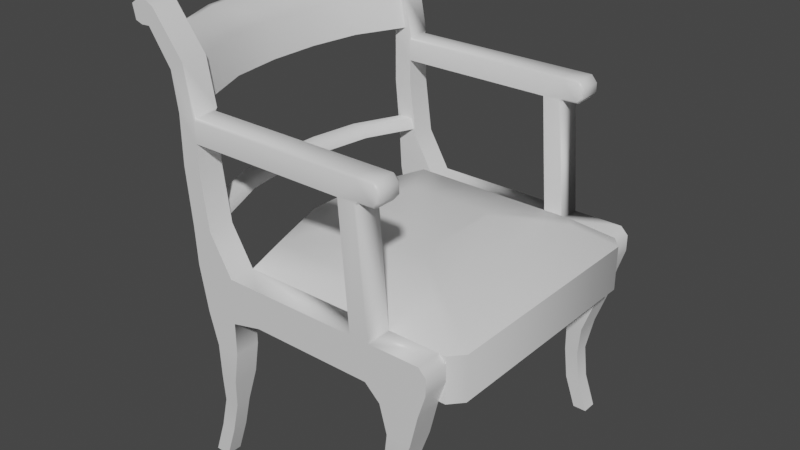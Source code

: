 # Source: Chair.blend  (saved by Blender 2.90.8; exported with 4.5.12 LTS)
import bpy
from mathutils import Matrix  # noqa: F401  (used for matrix-valued properties, if any)

bpy.ops.wm.read_factory_settings(use_empty=True)
scene = bpy.context.scene
scene.name = 'Scene'

# ---- collections
col_collection = bpy.data.collections.new('Collection'); scene.collection.children.link(col_collection)

# ---- materials (node trees are filled in below, after node groups)
mat_material = bpy.data.materials.new('Material')
mat_material.alpha_threshold = 0.0
mat_material.use_transparent_shadow = False
mat_material.line_color = (0.0, 0.0, 0.0, 1.0)

# ---- node groups
ng_auto_smooth = bpy.data.node_groups.new('Auto Smooth', 'GeometryNodeTree')
_s = ng_auto_smooth.interface.new_socket(name='Geometry', in_out='OUTPUT', socket_type='NodeSocketGeometry')
_s = ng_auto_smooth.interface.new_socket(name='Geometry', in_out='INPUT', socket_type='NodeSocketGeometry')
_s = ng_auto_smooth.interface.new_socket(name='Angle', in_out='INPUT', socket_type='NodeSocketFloat')
_s.subtype = 'ANGLE'
_s.min_value = 0.0
_s.max_value = 3.142
ng_auto_smooth.is_modifier = True
_N = ng_auto_smooth.nodes; _L = ng_auto_smooth.links
n0 = _N.new('NodeGroupOutput'); n0.name = 'Group Output'; n0.location = (480, -100)
n1 = _N.new('NodeGroupInput'); n1.name = 'Group Input'; n1.location = (-420, -300)
n2 = _N.new('NodeGroupInput'); n2.name = 'Group Input.001'; n2.location = (-60, -100)
n3 = _N.new('GeometryNodeSetShadeSmooth'); n3.name = 'Set Shade Smooth'; n3.location = (120, -100)
n3.domain = 'EDGE'
n4 = _N.new('GeometryNodeSetShadeSmooth'); n4.name = 'Set Shade Smooth.001'; n4.location = (300, -100)
n5 = _N.new('GeometryNodeInputMeshEdgeAngle'); n5.name = 'Edge Angle'; n5.location = (-420, -220)
n6 = _N.new('GeometryNodeInputEdgeSmooth'); n6.name = 'Is Edge Smooth'; n6.location = (-60, -160)
n7 = _N.new('GeometryNodeInputShadeSmooth'); n7.name = 'Is Face Smooth'; n7.location = (-240, -340)
n8 = _N.new('FunctionNodeBooleanMath'); n8.name = 'Boolean Math'; n8.location = (-60, -220)
n9 = _N.new('FunctionNodeCompare'); n9.name = 'Compare'; n9.location = (-240, -180)
n9.operation = 'LESS_EQUAL'
_L.new(n5.outputs[0], n9.inputs[0])
_L.new(n4.outputs[0], n0.inputs[0])
_L.new(n1.outputs[1], n9.inputs[1])
_L.new(n9.outputs[0], n8.inputs[0])
_L.new(n7.outputs[0], n8.inputs[1])
_L.new(n2.outputs[0], n3.inputs[0])
_L.new(n6.outputs[0], n3.inputs[1])
_L.new(n3.outputs[0], n4.inputs[0])
_L.new(n8.outputs[0], n3.inputs[2])
n0.is_active_output = True

# ---- material node trees
mat_material.use_nodes = True; mat_material.node_tree.nodes.clear()
_N = mat_material.node_tree.nodes; _L = mat_material.node_tree.links
n0 = _N.new('ShaderNodeOutputMaterial'); n0.name = 'Material Output'; n0.location = (300, 300)
n1 = _N.new('ShaderNodeBsdfPrincipled'); n1.name = 'Principled BSDF'; n1.location = (10, 300)
n1.distribution = 'GGX'
n1.subsurface_method = 'BURLEY'
n1.inputs[2].default_value = 0.4
n1.inputs[3].default_value = 1.45
n1.inputs[27].default_value = (0.0, 0.0, 0.0, 1.0)
n1.inputs[28].default_value = 1.0
_L.new(n1.outputs[0], n0.inputs[0])
n0.is_active_output = True

# ---- world
world_world = bpy.data.worlds.new('World'); scene.world = world_world
world_world.use_nodes = True; world_world.node_tree.nodes.clear()
_N = world_world.node_tree.nodes; _L = world_world.node_tree.links
n0 = _N.new('ShaderNodeOutputWorld'); n0.name = 'World Output'; n0.location = (300, 300)
n1 = _N.new('ShaderNodeBackground'); n1.name = 'Background'; n1.location = (10, 300)
n1.inputs[0].default_value = (0.05088, 0.05088, 0.05088, 1.0)
_L.new(n1.outputs[0], n0.inputs[0])
n0.is_active_output = True
world_world.color = (0.05088, 0.05088, 0.05088)
world_world.use_sun_shadow = False
world_world.sun_shadow_jitter_overblur = 0.0

# ---- meshes
me_cube_001 = bpy.data.meshes.new('Cube.001')
me_cube_001.from_pydata([(-1.01, -0.8438, 2.378), (-1.104, -0.8438, 2.378), (-1.245, -0.8438, 2.722), (-1.132, -0.8438, 2.56), (-1.056, -0.8438, 2.609), (-1.01, 0.8563, 2.378), (-1.104, 0.8563, 2.378), (-1.245, 0.8563, 2.722), (-1.132, 0.8563, 2.56), (-1.056, 0.8563, 2.609), (-1.18, -0.8438, 2.768), (-1.229, -0.8438, 2.761), (-1.229, 0.8563, 2.761), (-1.18, 0.8563, 2.768), (-1.395, -0.5037, 2.722), (-1.445, -0.1637, 2.722), (-1.445, 0.1763, 2.722), (-1.395, 0.5163, 2.722), (-1.282, 0.5163, 2.56), (-1.332, 0.1763, 2.56), (-1.332, -0.1637, 2.56), (-1.282, -0.5037, 2.56), (-1.254, 0.5163, 2.378), (-1.304, 0.1763, 2.378), (-1.304, -0.1637, 2.378), (-1.254, -0.5037, 2.378), (-1.16, 0.5163, 2.378), (-1.21, 0.1763, 2.378), (-1.21, -0.1637, 2.378), (-1.16, -0.5037, 2.378), (-1.206, 0.5163, 2.609), (-1.256, 0.1763, 2.609), (-1.256, -0.1637, 2.609), (-1.206, -0.5037, 2.609), (-1.379, 0.5163, 2.761), (-1.429, 0.1763, 2.761), (-1.429, -0.1637, 2.761), (-1.379, -0.5037, 2.761), (-1.33, -0.5037, 2.768), (-1.38, -0.1637, 2.768), (-1.38, 0.1763, 2.768), (-1.33, 0.5163, 2.768), (-0.9355, -0.8438, 1.678), (-1.029, -0.8438, 1.678), (-1.044, -0.8438, 1.753), (-0.9505, -0.8438, 1.753), (-0.9355, 0.8563, 1.678), (-1.029, 0.8563, 1.678), (-1.179, 0.5163, 1.678), (-1.229, 0.1763, 1.678), (-1.229, -0.1637, 1.678), (-1.179, -0.5037, 1.678), (-1.085, 0.5163, 1.678), (-1.135, 0.1763, 1.678), (-1.135, -0.1637, 1.678), (-1.085, -0.5037, 1.678), (-0.9505, 0.8563, 1.753), (-1.044, 0.8563, 1.753), (-1.194, -0.5037, 1.753), (-1.1, -0.5037, 1.753), (-1.194, 0.5163, 1.753), (-1.244, 0.1763, 1.753), (-1.244, -0.1637, 1.753), (-1.1, 0.5163, 1.753), (-1.15, 0.1763, 1.753), (-1.15, -0.1637, 1.753), (-0.7719, 1.012, 1.076), (-0.7719, 1.012, 1.375), (-0.7719, -1.012, 1.375), (-0.7719, -1.012, 1.076), (-0.7719, 0.8438, 1.375), (-0.7719, 0.8438, 1.076), (-0.7719, -0.8438, 1.375), (-0.7719, -0.8438, 1.076), (0.6531, 0.8438, 1.218), (0.6531, -0.8438, 1.218), (0.6531, 1.012, 1.218), (0.6531, -1.012, 1.218), (-0.9919, -0.8438, 1.076), (-1.047, -0.8438, 1.375), (-1.047, 0.8438, 1.375), (-0.9919, 0.8438, 1.076), (-1.047, 1.012, 1.375), (-0.9919, 1.012, 1.076), (-0.9919, -1.012, 1.076), (-1.047, -1.012, 1.375), (-0.9719, 1.012, 2.162), (-0.9719, 0.8438, 2.162), (-0.9719, -1.012, 2.162), (-0.9719, -0.8438, 2.162), (-1.097, 1.012, 2.162), (-1.097, 0.8438, 2.162), (-1.097, -1.012, 2.162), (-1.097, -0.8438, 2.162), (-1.097, 1.012, 2.312), (-1.097, 0.8438, 2.312), (-1.097, -1.012, 2.312), (-1.097, -0.8438, 2.312), (-1.239, 1.012, 2.885), (-1.239, 0.8438, 2.885), (-1.239, -1.012, 2.885), (-1.239, -0.8438, 2.885), (-1.284, 1.012, 2.771), (-1.284, 0.8438, 2.771), (-1.284, -1.012, 2.771), (-1.284, -0.8438, 2.771), (-1.062, 1.012, 1.629), (-1.097, 1.012, 1.996), (-0.9719, 1.012, 1.996), (-0.9219, 1.012, 1.629), (-0.9719, 0.8438, 1.996), (-0.9219, 0.8438, 1.629), (-1.062, 0.8438, 1.629), (-1.097, 0.8438, 1.996), (-0.9219, -1.012, 1.629), (-0.9719, -1.012, 1.996), (-1.097, -1.012, 1.996), (-1.062, -1.012, 1.629), (-0.9219, -0.8438, 1.629), (-0.9719, -0.8438, 1.996), (-1.097, -0.8438, 1.996), (-1.062, -0.8438, 1.629), (0.07812, 1.012, 2.162), (0.07812, 0.8438, 2.162), (0.07812, -1.012, 2.162), (0.07812, -0.8438, 2.162), (-1.032, -1.012, 2.62), (-1.133, -1.012, 2.555), (-1.133, -0.8438, 2.555), (-1.032, -0.8438, 2.62), (-1.032, 0.8438, 2.62), (-1.133, 0.8438, 2.555), (-1.133, 1.012, 2.555), (-1.032, 1.012, 2.62), (0.1406, -1.012, 1.375), (0.1406, -0.8438, 1.375), (0.1406, 1.012, 1.375), (0.1406, 0.8438, 1.375), (0.2687, -1.012, 1.375), (0.2687, -0.8438, 1.375), (0.2689, 1.012, 1.375), (0.2689, 0.8438, 1.375), (-1.328, 1.012, 2.93), (-1.328, 0.8438, 2.93), (-1.328, -1.012, 2.93), (-1.328, -0.8438, 2.93), (-1.41, 1.012, 2.875), (-1.41, 0.8438, 2.875), (-1.41, -1.012, 2.875), (-1.41, -0.8438, 2.875), (-1.39, 1.012, 2.784), (-1.39, 0.8438, 2.784), (-1.39, -1.012, 2.784), (-1.39, -0.8438, 2.784), (-1.343, 1.012, 2.768), (-1.343, 0.8438, 2.768), (-1.343, -0.8438, 2.768), (-1.343, -1.012, 2.768), (-0.5669, -1.012, 1.125), (-0.5669, -0.8438, 1.125), (-0.5656, -1.012, 1.375), (-0.5669, 1.012, 1.125), (-0.5669, 0.8438, 1.125), (-0.5656, 1.012, 1.375), (0.2431, -1.012, 1.124), (0.2431, -0.8438, 1.124), (0.2431, 1.012, 1.124), (0.2431, 0.8438, 1.124), (0.6037, 1.012, 1.062), (0.6037, 0.8438, 1.062), (0.6037, -0.8438, 1.062), (0.6037, -1.012, 1.062), (0.3431, -1.012, 1.03), (0.3431, -0.8438, 1.03), (0.3431, 1.012, 1.03), (0.3431, 0.8438, 1.03), (0.5446, 0.9787, -0.0007553), (0.5446, 0.8775, -0.0007553), (0.5446, -0.8775, -0.0007553), (0.5446, -0.9787, -0.0007553), (0.4516, -0.9787, -0.0007553), (0.4516, -0.8775, -0.0007553), (0.4516, 0.9787, -0.0007553), (0.4516, 0.8775, -0.0007553), (-0.9719, 0.8775, -0.001191), (-0.9719, 0.9787, -0.001191), (-0.9719, -0.9787, -0.001191), (-0.9719, -0.8775, -0.001191), (-1.072, 0.8775, -0.001191), (-1.072, 0.9787, -0.001191), (-1.072, -0.9787, -0.001191), (-1.072, -0.8775, -0.001191), (-0.7719, -1.012, 0.8638), (-0.8069, -1.012, 0.6513), (-0.8469, -0.9787, 0.4388), (-0.8969, -0.9787, 0.2263), (-0.8969, -0.8775, 0.2263), (-0.8469, -0.8775, 0.4388), (-0.8069, -0.8438, 0.6513), (-0.7719, -0.8438, 0.8638), (-0.9969, -0.8775, 0.2263), (-0.9469, -0.8775, 0.4388), (-0.9219, -0.8438, 0.6513), (-0.9319, -0.8438, 0.8638), (-0.9969, -0.9787, 0.2263), (-0.9469, -0.9787, 0.4388), (-0.9219, -1.012, 0.6513), (-0.9319, -1.012, 0.8638), (-0.7719, 1.012, 0.8638), (-0.8069, 1.012, 0.6513), (-0.8469, 0.9787, 0.4388), (-0.8969, 0.9787, 0.2263), (-0.9969, 0.9787, 0.2263), (-0.9469, 0.9787, 0.4388), (-0.9219, 1.012, 0.6513), (-0.9319, 1.012, 0.8638), (-0.9969, 0.8775, 0.2263), (-0.9469, 0.8775, 0.4388), (-0.9219, 0.8438, 0.6513), (-0.9319, 0.8438, 0.8638), (-0.8969, 0.8775, 0.2263), (-0.8469, 0.8775, 0.4388), (-0.8069, 0.8438, 0.6513), (-0.7719, 0.8438, 0.8638), (0.5531, 0.8438, 0.8492), (0.4781, 0.8438, 0.6367), (0.4446, 0.8775, 0.4242), (0.4696, 0.8775, 0.2117), (0.4696, 0.9787, 0.2117), (0.4446, 0.9787, 0.4242), (0.4781, 1.012, 0.6367), (0.5531, 1.012, 0.8492), (0.3931, 1.012, 0.8492), (0.3681, 1.012, 0.6367), (0.3516, 0.9787, 0.4242), (0.3766, 0.9787, 0.2117), (0.3766, 0.8775, 0.2117), (0.3516, 0.8775, 0.4242), (0.3681, 0.8438, 0.6367), (0.3931, 0.8438, 0.8492), (0.3931, -0.8438, 0.8492), (0.3681, -0.8438, 0.6367), (0.3516, -0.8775, 0.4242), (0.3766, -0.8775, 0.2117), (0.3766, -0.9787, 0.2117), (0.3516, -0.9787, 0.4242), (0.3681, -1.012, 0.6367), (0.3931, -1.012, 0.8492), (0.4696, -0.9787, 0.2117), (0.4446, -0.9787, 0.4242), (0.4781, -1.012, 0.6367), (0.5531, -1.012, 0.8492), (0.5531, -0.8438, 0.8492), (0.4781, -0.8438, 0.6367), (0.4446, -0.8775, 0.4242), (0.4696, -0.8775, 0.2117), (0.6531, 0.8438, 1.325), (0.6031, 0.8438, 1.375), (0.6031, -0.8438, 1.375), (0.6531, -0.8438, 1.325), (0.6031, 1.012, 1.375), (0.6531, 1.012, 1.325), (0.6531, -1.012, 1.325), (0.6031, -1.012, 1.375), (-0.9719, 0.9975, 2.312), (-0.9719, 1.012, 2.297), (-0.9869, 1.012, 2.312), (-0.9748, 1.012, 2.327), (-0.9719, 0.8438, 2.297), (-0.9719, 0.8587, 2.312), (-0.9748, 0.8438, 2.327), (-0.9869, 0.8438, 2.312), (-0.9719, -1.012, 2.297), (-0.9719, -0.9975, 2.312), (-0.9748, -1.012, 2.327), (-0.9869, -1.012, 2.312), (-0.9719, -0.8587, 2.312), (-0.9719, -0.8438, 2.297), (-0.9869, -0.8438, 2.312), (-0.9748, -0.8438, 2.327), (0.07812, 0.9975, 2.312), (0.07812, 1.012, 2.297), (0.07812, 0.8438, 2.297), (0.07812, 0.8587, 2.312), (0.07812, -1.012, 2.297), (0.07812, -0.9975, 2.312), (0.07812, -0.8587, 2.312), (0.07812, -0.8438, 2.297), (0.2031, 1.012, 2.18), (0.2031, 0.9975, 2.162), (0.2044, 1.012, 2.148), (0.1881, 1.012, 2.162), (0.2031, 0.8587, 2.162), (0.2031, 0.8438, 2.18), (0.1881, 0.8438, 2.162), (0.2044, 0.8438, 2.148), (0.2031, -0.9975, 2.162), (0.2031, -1.012, 2.18), (0.1881, -1.012, 2.162), (0.2044, -1.012, 2.148), (0.2031, -0.8438, 2.18), (0.2031, -0.8587, 2.162), (0.2044, -0.8438, 2.148), (0.1881, -0.8438, 2.162), (0.2031, 0.9975, 2.312), (0.2031, 1.012, 2.297), (0.2031, 0.8438, 2.297), (0.2031, 0.8587, 2.312), (0.2031, -1.012, 2.297), (0.2031, -0.9975, 2.312), (0.2031, -0.8587, 2.312), (0.2031, -0.8438, 2.297), (0.3381, 1.012, 2.207), (0.3531, 0.9975, 2.207), (0.3381, 0.8438, 2.207), (0.3531, 0.8587, 2.207), (0.3381, -1.012, 2.207), (0.3531, -0.9975, 2.207), (0.3381, -0.8438, 2.207), (0.3531, -0.8587, 2.207), (0.3381, 1.012, 2.269), (0.3531, 0.9975, 2.267), (0.3381, 0.8438, 2.269), (0.3531, 0.8587, 2.267), (0.3381, -1.012, 2.269), (0.3531, -0.9975, 2.267), (0.3381, -0.8438, 2.269), (0.3531, -0.8587, 2.267), (0.3156, -0.8438, 2.296), (0.3156, -0.8587, 2.312), (0.3156, -0.8438, 2.18), (0.3156, -0.8587, 2.162), (0.3156, -1.012, 2.18), (0.3156, -0.9975, 2.162), (0.3156, -1.012, 2.296), (0.3156, -0.9975, 2.312), (0.3156, 1.012, 2.296), (0.3156, 0.9975, 2.312), (0.3156, 1.012, 2.18), (0.3156, 0.9975, 2.162), (0.3156, 0.8587, 2.312), (0.3156, 0.8438, 2.296), (0.3156, 0.8587, 2.162), (0.3156, 0.8438, 2.18)], [], [(41, 30, 9, 13), (0, 4, 3, 1), (18, 17, 7, 8), (22, 18, 8, 6), (26, 22, 6, 5), (30, 26, 5, 9), (4, 10, 11, 2, 3), (37, 11, 10, 38), (17, 34, 12, 7), (2, 11, 37, 14), (14, 37, 36, 15), (15, 36, 35, 16), (16, 35, 34, 17), (12, 34, 41, 13), (34, 35, 40, 41), (35, 36, 39, 40), (36, 37, 38, 39), (4, 0, 29, 33), (33, 29, 28, 32), (32, 28, 27, 31), (31, 27, 26, 30), (0, 1, 25, 29), (29, 25, 24, 28), (28, 24, 23, 27), (27, 23, 22, 26), (1, 3, 21, 25), (25, 21, 20, 24), (24, 20, 19, 23), (23, 19, 18, 22), (3, 2, 14, 21), (21, 14, 15, 20), (20, 15, 16, 19), (19, 16, 17, 18), (10, 4, 33, 38), (38, 33, 32, 39), (39, 32, 31, 40), (40, 31, 30, 41), (63, 60, 57, 56), (52, 46, 47, 48), (42, 55, 51, 43), (55, 54, 50, 51), (54, 53, 49, 50), (53, 52, 48, 49), (45, 44, 58, 59), (59, 58, 62, 65), (65, 62, 61, 64), (64, 61, 60, 63), (55, 42, 45, 59), (53, 54, 65, 64), (51, 50, 62, 58), (42, 43, 44, 45), (48, 47, 57, 60), (54, 55, 59, 65), (47, 46, 56, 57), (46, 52, 63, 56), (49, 48, 60, 61), (43, 51, 58, 44), (52, 53, 64, 63), (50, 49, 61, 62), (158, 160, 68, 69), (74, 167, 175, 169), (162, 71, 66, 161), (77, 262, 263, 138, 134, 160, 158, 164), (75, 259, 262, 77), (212, 211, 185, 189), (110, 108, 86, 87), (258, 139, 138, 263), (141, 257, 260, 140), (135, 72, 68, 160, 134), (81, 80, 82, 83), (79, 78, 84, 85), (108, 107, 90, 86), (71, 70, 80, 81), (72, 73, 78, 79), (196, 195, 186, 187), (69, 68, 85, 84), (67, 66, 83, 82), (96, 275, 274, 126, 127), (93, 92, 96, 97), (107, 113, 91, 90), (116, 115, 88, 92), (113, 110, 87, 91), (115, 119, 89, 88), (120, 116, 92, 93), (119, 120, 93, 89), (131, 130, 99, 103), (127, 126, 100, 104), (89, 277, 287, 125), (95, 271, 270, 130, 131), (90, 91, 95, 94), (88, 89, 125, 124), (272, 88, 124, 284), (268, 87, 123, 282), (147, 151, 155, 103, 99, 143), (102, 154, 150, 146, 142, 98), (128, 127, 104, 105), (126, 129, 101, 100), (129, 128, 105, 101), (133, 132, 102, 98), (132, 131, 103, 102), (130, 133, 98, 99), (80, 70, 111, 112), (112, 111, 110, 113), (82, 80, 112, 106), (106, 112, 113, 107), (67, 82, 106, 109), (109, 106, 107, 108), (70, 67, 109, 111), (111, 109, 108, 110), (72, 79, 121, 118), (118, 121, 120, 119), (79, 85, 117, 121), (121, 117, 116, 120), (68, 72, 118, 114), (114, 118, 119, 115), (85, 68, 114, 117), (117, 114, 115, 116), (284, 124, 298, 297, 308), (125, 287, 311, 300, 303), (280, 283, 307, 304), (87, 86, 122, 123), (274, 273, 276, 279, 129, 126), (264, 269, 283, 280), (276, 273, 285, 286), (267, 266, 94, 132, 133), (89, 93, 97, 278, 277), (92, 88, 272, 275, 96), (97, 96, 127, 128), (279, 278, 97, 128, 129), (86, 265, 281, 122), (94, 95, 131, 132), (86, 90, 94, 266, 265), (91, 87, 268, 271, 95), (337, 340, 323, 321), (341, 343, 314, 322), (290, 289, 292, 295, 141, 140), (282, 123, 294, 293, 306), (292, 289, 339, 342), (122, 281, 305, 288, 291), (296, 301, 331, 333), (286, 285, 309, 310), (334, 332, 316, 324), (338, 336, 320, 312), (329, 335, 325, 327), (315, 313, 321, 323), (333, 331, 319, 317), (330, 328, 326, 318), (317, 319, 327, 325), (139, 135, 134, 138), (70, 137, 136, 163, 67), (161, 163, 136, 140, 260, 261, 76, 166), (137, 141, 140, 136), (124, 125, 135, 134), (304, 307, 340, 337), (288, 305, 336, 338), (123, 122, 136, 137), (308, 297, 332, 334), (302, 301, 296, 299, 138, 139), (143, 142, 146, 147), (144, 145, 149, 148), (99, 98, 142, 143), (148, 152, 157, 104, 100, 144), (147, 146, 150, 151), (100, 101, 145, 144), (154, 155, 151, 150), (156, 157, 152, 153), (148, 149, 153, 152), (102, 103, 155, 154), (105, 104, 157, 156), (105, 156, 153, 149, 145, 101), (73, 159, 158, 69), (66, 67, 163, 161), (167, 162, 161, 166), (159, 165, 164, 158), (76, 74, 169, 168), (248, 244, 180, 179), (244, 243, 181, 180), (164, 165, 173, 172), (77, 164, 172, 171), (75, 77, 171, 170), (167, 166, 174, 175), (166, 76, 168, 174), (165, 75, 170, 173), (181, 178, 179, 180), (177, 183, 182, 176), (228, 227, 177, 176), (236, 235, 182, 183), (235, 228, 176, 182), (243, 255, 178, 181), (255, 248, 179, 178), (227, 236, 183, 177), (187, 186, 190, 191), (185, 184, 188, 189), (216, 212, 189, 188), (200, 196, 187, 191), (204, 200, 191, 190), (220, 216, 188, 184), (211, 220, 184, 185), (195, 204, 190, 186), (69, 84, 207, 192), (192, 207, 206, 193), (193, 206, 205, 194), (194, 205, 204, 195), (84, 78, 203, 207), (207, 203, 202, 206), (206, 202, 201, 205), (205, 201, 200, 204), (78, 73, 199, 203), (203, 199, 198, 202), (202, 198, 197, 201), (201, 197, 196, 200), (73, 69, 192, 199), (199, 192, 193, 198), (198, 193, 194, 197), (197, 194, 195, 196), (66, 71, 223, 208), (208, 223, 222, 209), (209, 222, 221, 210), (210, 221, 220, 211), (71, 81, 219, 223), (223, 219, 218, 222), (222, 218, 217, 221), (221, 217, 216, 220), (81, 83, 215, 219), (219, 215, 214, 218), (218, 214, 213, 217), (217, 213, 212, 216), (83, 66, 208, 215), (215, 208, 209, 214), (214, 209, 210, 213), (213, 210, 211, 212), (169, 175, 239, 224), (224, 239, 238, 225), (225, 238, 237, 226), (226, 237, 236, 227), (174, 168, 231, 232), (232, 231, 230, 233), (233, 230, 229, 234), (234, 229, 228, 235), (175, 174, 232, 239), (239, 232, 233, 238), (238, 233, 234, 237), (237, 234, 235, 236), (168, 169, 224, 231), (231, 224, 225, 230), (230, 225, 226, 229), (229, 226, 227, 228), (170, 171, 251, 252), (252, 251, 250, 253), (253, 250, 249, 254), (254, 249, 248, 255), (173, 170, 252, 240), (240, 252, 253, 241), (241, 253, 254, 242), (242, 254, 255, 243), (172, 173, 240, 247), (247, 240, 241, 246), (246, 241, 242, 245), (245, 242, 243, 244), (171, 172, 247, 251), (251, 247, 246, 250), (250, 246, 245, 249), (249, 245, 244, 248), (256, 261, 260, 257), (258, 263, 262, 259), (256, 74, 76, 261), (299, 298, 124, 134, 138), (342, 339, 313, 315), (300, 311, 328, 330), (125, 303, 302, 139, 135), (295, 294, 123, 137, 141), (122, 291, 290, 140, 136), (310, 309, 335, 329), (306, 293, 343, 341), (264, 265, 266, 267), (268, 269, 270, 271), (272, 273, 274, 275), (276, 277, 278, 279), (288, 289, 290, 291), (292, 293, 294, 295), (296, 297, 298, 299), (300, 301, 302, 303), (272, 284, 285, 273), (287, 277, 276, 286), (283, 269, 268, 282), (264, 280, 281, 265), (309, 285, 284, 308), (311, 287, 286, 310), (280, 304, 305, 281), (282, 306, 307, 283), (318, 326, 327, 319), (324, 316, 317, 325), (321, 313, 312, 320), (322, 314, 315, 323), (337, 321, 320, 336), (339, 289, 288, 338), (329, 327, 326, 328), (331, 301, 300, 330), (341, 322, 323, 340), (343, 293, 292, 342), (333, 317, 316, 332), (335, 309, 308, 334), (310, 329, 328, 311), (319, 331, 330, 318), (296, 333, 332, 297), (325, 335, 334, 324), (304, 337, 336, 305), (313, 339, 338, 312), (306, 341, 340, 307), (314, 343, 342, 315), (270, 269, 264, 267, 133, 130)])
me_cube_001.polygons.foreach_set('use_smooth', [True] * 311)
_k = set([(66, 161), (66, 208), (67, 109), (67, 163), (68, 114), (68, 160), (69, 158), (69, 192), (70, 71), (70, 111), (70, 137), (71, 162), (71, 223), (72, 73), (72, 118), (72, 135), (73, 159), (73, 199), (74, 167), (74, 169), (74, 256), (75, 165), (75, 170), (75, 259), (76, 168), (76, 261), (77, 171), (77, 262), (78, 79), (78, 203), (79, 121), (80, 81), (80, 112), (81, 219), (82, 83), (82, 106), (83, 215), (84, 85), (84, 207), (85, 117), (86, 108), (87, 110), (88, 115), (89, 119), (90, 94), (90, 107), (91, 95), (91, 113), (92, 96), (92, 116), (93, 97), (93, 120), (94, 132), (95, 131), (96, 127), (97, 128), (98, 133), (98, 142), (99, 130), (99, 143), (100, 126), (100, 144), (101, 129), (101, 145), (102, 132), (102, 154), (103, 131), (103, 155), (104, 127), (104, 157), (105, 128), (105, 156), (106, 107), (108, 109), (110, 111), (112, 113), (114, 115), (116, 117), (118, 119), (120, 121), (126, 274), (129, 279), (130, 270), (133, 267), (134, 160), (136, 163), (138, 263), (139, 258), (140, 260), (141, 257), (142, 146), (143, 147), (144, 148), (145, 149), (146, 150), (147, 151), (148, 152), (149, 153), (150, 154), (151, 155), (152, 157), (153, 156), (158, 164), (159, 165), (161, 166), (162, 167), (164, 172), (166, 174), (168, 231), (169, 224), (170, 252), (171, 251), (172, 247), (174, 232), (176, 177), (176, 182), (176, 228), (177, 183), (177, 227), (178, 179), (178, 181), (178, 255), (179, 180), (179, 248), (180, 181), (180, 244), (182, 183), (182, 235), (184, 185), (184, 188), (184, 220), (185, 189), (185, 211), (186, 187), (186, 190), (186, 195), (187, 191), (187, 196), (188, 189), (188, 216), (189, 212), (190, 191), (190, 204), (191, 200), (192, 193), (193, 194), (194, 195), (196, 197), (197, 198), (198, 199), (200, 201), (201, 202), (202, 203), (204, 205), (205, 206), (206, 207), (208, 209), (209, 210), (210, 211), (212, 213), (213, 214), (214, 215), (216, 217), (217, 218), (218, 219), (220, 221), (221, 222), (222, 223), (224, 225), (225, 226), (226, 227), (228, 229), (229, 230), (230, 231), (232, 233), (233, 234), (234, 235), (244, 245), (245, 246), (246, 247), (248, 249), (249, 250), (250, 251), (252, 253), (253, 254), (254, 255), (256, 257), (258, 259), (260, 261), (262, 263), (269, 270), (276, 279)])
me_cube_001.attributes.new('sharp_edge', 'BOOLEAN', 'EDGE').data.foreach_set('value', [ (min(e.vertices), max(e.vertices)) in _k for e in me_cube_001.edges])
_uv = me_cube_001.uv_layers.new(name='UVMap')
_uv.uv.foreach_set('vector', [0.9232, 2.061, 0.9232, 1.953, 1.155, 1.953, 1.155, 2.061, -0.1183, 1.796, -0.1493, 1.953, -0.201, 1.92, -0.1823, 1.796, 0.9232, 1.92, 0.9232, 2.03, 1.155, 2.03, 1.155, 1.92, 0.9232, 1.796, 0.9232, 1.92, 1.155, 1.92, 1.155, 1.796, -0.2207, 0.5251, -0.2846, 0.5251, -0.1823, 0.7571, -0.1183, 0.7571, 0.9232, 1.953, 0.9232, 1.796, 1.155, 1.796, 1.155, 1.953, -0.1493, 1.953, -0.2339, 2.061, -0.2674, 2.057, -0.278, 2.03, -0.201, 1.92, -0.3697, -0.1708, -0.2674, -0.4027, -0.2339, -0.4027, -0.3362, -0.1708, 0.9232, 2.03, 0.9232, 2.057, 1.155, 2.057, 1.155, 2.03, -0.004608, 2.03, -0.004608, 2.057, 0.2274, 2.057, 0.2274, 2.03, 0.2274, 2.03, 0.2274, 2.057, 0.4593, 2.057, 0.4593, 2.03, 0.4593, 2.03, 0.4593, 2.057, 0.6913, 2.057, 0.6913, 2.03, 0.6913, 2.03, 0.6913, 2.057, 0.9232, 2.057, 0.9232, 2.03, -0.2674, 0.7571, -0.3697, 0.5251, -0.3362, 0.5251, -0.2339, 0.7571, -0.3697, 0.5251, -0.4039, 0.2931, -0.3703, 0.2931, -0.3362, 0.5251, -0.4039, 0.2931, -0.4039, 0.06118, -0.3703, 0.06118, -0.3703, 0.2931, -0.4039, 0.06118, -0.3697, -0.1708, -0.3362, -0.1708, -0.3703, 0.06118, -0.004608, 1.953, -0.004608, 1.796, 0.2274, 1.796, 0.2274, 1.953, 0.2274, 1.953, 0.2274, 1.796, 0.4593, 1.796, 0.4593, 1.953, 0.4593, 1.953, 0.4593, 1.796, 0.6913, 1.796, 0.6913, 1.953, 0.6913, 1.953, 0.6913, 1.796, 0.9232, 1.796, 0.9232, 1.953, -0.1183, -0.4027, -0.1823, -0.4027, -0.2846, -0.1708, -0.2207, -0.1708, -0.2207, -0.1708, -0.2846, -0.1708, -0.3187, 0.06118, -0.2548, 0.06118, -0.2548, 0.06118, -0.3187, 0.06118, -0.3187, 0.2931, -0.2548, 0.2931, -0.2548, 0.2931, -0.3187, 0.2931, -0.2846, 0.5251, -0.2207, 0.5251, -0.004608, 1.796, -0.004608, 1.92, 0.2274, 1.92, 0.2274, 1.796, 0.2274, 1.796, 0.2274, 1.92, 0.4593, 1.92, 0.4593, 1.796, 0.4593, 1.796, 0.4593, 1.92, 0.6913, 1.92, 0.6913, 1.796, 0.6913, 1.796, 0.6913, 1.92, 0.9232, 1.92, 0.9232, 1.796, -0.004608, 1.92, -0.004608, 2.03, 0.2274, 2.03, 0.2274, 1.92, 0.2274, 1.92, 0.2274, 2.03, 0.4593, 2.03, 0.4593, 1.92, 0.4593, 1.92, 0.4593, 2.03, 0.6913, 2.03, 0.6913, 1.92, 0.6913, 1.92, 0.6913, 2.03, 0.9232, 2.03, 0.9232, 1.92, -0.004608, 2.061, -0.004608, 1.953, 0.2274, 1.953, 0.2274, 2.061, 0.2274, 2.061, 0.2274, 1.953, 0.4593, 1.953, 0.4593, 2.061, 0.4593, 2.061, 0.4593, 1.953, 0.6913, 1.953, 0.6913, 2.061, 0.6913, 2.061, 0.6913, 1.953, 0.9232, 1.953, 0.9232, 2.061, -0.1797, 0.5251, -0.2437, 0.5251, -0.1414, 0.7571, -0.0774, 0.7571, -0.1695, 0.5251, -0.06717, 0.7571, -0.1311, 0.7571, -0.2335, 0.5251, -0.06717, -0.4027, -0.1695, -0.1708, -0.2335, -0.1708, -0.1311, -0.4027, -0.1695, -0.1708, -0.2036, 0.06118, -0.2676, 0.06118, -0.2335, -0.1708, -0.2036, 0.06118, -0.2036, 0.2931, -0.2676, 0.2931, -0.2676, 0.06118, -0.2036, 0.2931, -0.1695, 0.5251, -0.2335, 0.5251, -0.2676, 0.2931, -0.0774, -0.4027, -0.1414, -0.4027, -0.2437, -0.1708, -0.1797, -0.1708, -0.1797, -0.1708, -0.2437, -0.1708, -0.2778, 0.06118, -0.2139, 0.06118, -0.2139, 0.06118, -0.2778, 0.06118, -0.2778, 0.2931, -0.2139, 0.2931, -0.2139, 0.2931, -0.2778, 0.2931, -0.2437, 0.5251, -0.1797, 0.5251, 0.2274, 1.318, -0.004608, 1.318, -0.004608, 1.369, 0.2274, 1.369, 0.6913, 1.318, 0.4593, 1.318, 0.4593, 1.369, 0.6913, 1.369, 0.2274, 1.318, 0.4593, 1.318, 0.4593, 1.369, 0.2274, 1.369, -0.06717, 1.318, -0.1311, 1.318, -0.1414, 1.369, -0.0774, 1.369, 0.9232, 1.318, 1.155, 1.318, 1.155, 1.369, 0.9232, 1.369, 0.4593, 1.318, 0.2274, 1.318, 0.2274, 1.369, 0.4593, 1.369, -0.1311, 1.318, -0.06717, 1.318, -0.0774, 1.369, -0.1414, 1.369, 1.155, 1.318, 0.9232, 1.318, 0.9232, 1.369, 1.155, 1.369, 0.6913, 1.318, 0.9232, 1.318, 0.9232, 1.369, 0.6913, 1.369, -0.004608, 1.318, 0.2274, 1.318, 0.2274, 1.369, -0.004608, 1.369, 0.9232, 1.318, 0.6913, 1.318, 0.6913, 1.369, 0.9232, 1.369, 0.4593, 1.318, 0.6913, 1.318, 0.6913, 1.369, 0.4593, 1.369, 0.1843, 0.9404, 0.1851, 1.111, 0.04443, 1.111, 0.04443, 0.9072, 1.017, 1.004, 0.7369, 0.9399, 0.8051, 0.8759, 0.9829, 0.8973, 0.1843, 0.7485, 0.04443, 0.7485, 0.04443, 0.8637, 0.1843, 0.8637, 1.017, 1.004, 1.017, 1.077, 0.9825, 1.111, 0.7544, 1.111, 0.667, 1.111, 0.1851, 1.111, 0.1843, 0.9404, 0.7369, 0.9399, -0.004608, 1.004, -0.004608, 1.077, -0.1197, 1.077, -0.1197, 1.004, -0.1091, 0.3273, -0.04085, 0.3273, -0.09202, 0.1721, -0.1602, 0.1721, 1.147, 1.535, 1.262, 1.535, 1.262, 1.648, 1.147, 1.648, 0.9825, -0.4027, 0.7544, -0.4027, 0.7544, -0.5179, 0.9825, -0.5179, 0.7545, 0.7485, 0.9825, 0.7485, 0.9825, 0.8637, 0.7545, 0.8637, 0.667, -0.4027, 0.04443, -0.4027, 0.04443, -0.5179, 0.1851, -0.5179, 0.667, -0.5179, 1.147, 0.9072, 1.147, 1.111, 1.262, 1.111, 1.262, 0.9072, -0.004608, 1.111, -0.004608, 0.9072, -0.1197, 0.9072, -0.1197, 1.111, -0.09202, 1.535, -0.1773, 1.535, -0.1773, 1.648, -0.09202, 1.648, 0.04443, 0.9072, 0.04443, 1.111, -0.1432, 1.111, -0.1057, 0.9072, 0.04443, 1.111, 0.04443, 0.9072, -0.1057, 0.9072, -0.1432, 1.111, -0.02763, 0.3273, -0.09671, 0.3273, -0.09671, 0.1721, -0.02763, 0.1721, 0.04443, 0.9072, 0.04443, 1.111, -0.1432, 1.111, -0.1057, 0.9072, 0.04443, 1.111, 0.04443, 0.9072, -0.1057, 0.9072, -0.1432, 1.111, -0.1773, 1.751, -0.1023, 1.751, -0.094, 1.761, -0.1333, 1.96, -0.2022, 1.916, -0.004608, 1.648, -0.1197, 1.648, -0.1197, 1.751, -0.004608, 1.751, 1.262, 1.535, 1.147, 1.535, 1.147, 1.648, 1.262, 1.648, -0.1773, 1.535, -0.09202, 1.535, -0.09202, 1.648, -0.1773, 1.648, -0.1773, 1.535, -0.09202, 1.535, -0.09202, 1.648, -0.1773, 1.648, -0.1197, 1.535, -0.004608, 1.535, -0.004608, 1.648, -0.1197, 1.648, -0.004608, 1.535, -0.1197, 1.535, -0.1197, 1.648, -0.004608, 1.648, -0.09202, 1.535, -0.1773, 1.535, -0.1773, 1.648, -0.09202, 1.648, -0.2022, 1.916, -0.1333, 1.96, -0.274, 2.141, -0.3049, 2.063, -0.2022, 1.916, -0.1333, 1.96, -0.274, 2.141, -0.3049, 2.063, -0.09202, 1.648, -0.09202, 1.74, 0.6243, 1.74, 0.6243, 1.648, -0.1773, 1.751, -0.1023, 1.751, -0.094, 1.761, -0.1333, 1.96, -0.2022, 1.916, 1.262, 1.648, 1.147, 1.648, 1.147, 1.751, 1.262, 1.751, -0.09202, -0.5179, -0.09202, -0.4027, 0.6243, -0.4027, 0.6243, -0.5179, -0.09202, 1.74, -0.09202, 1.648, 0.6243, 1.648, 0.6243, 1.74, -0.09202, 1.74, -0.09202, 1.648, 0.6243, 1.648, 0.6243, 1.74, -0.3911, 2.135, -0.3772, 2.072, -0.345, 2.061, -0.3049, 2.063, -0.274, 2.141, -0.3348, 2.172, -0.3049, 2.063, -0.345, 2.061, -0.3772, 2.072, -0.3911, 2.135, -0.3348, 2.172, -0.274, 2.141, -0.004608, 1.916, -0.1197, 1.916, -0.1197, 2.063, -0.004608, 2.063, -0.1197, 1.96, -0.004608, 1.96, -0.004608, 2.141, -0.1197, 2.141, -0.1333, 1.96, -0.2022, 1.916, -0.3049, 2.063, -0.274, 2.141, -0.1333, 1.96, -0.2022, 1.916, -0.3049, 2.063, -0.274, 2.141, 1.262, 1.916, 1.147, 1.916, 1.147, 2.063, 1.262, 2.063, 1.147, 1.96, 1.262, 1.96, 1.262, 2.141, 1.147, 2.141, -0.1432, 1.111, 0.04443, 1.111, -0.05791, 1.284, -0.1534, 1.284, -0.1534, 1.284, -0.05791, 1.284, -0.09202, 1.535, -0.1773, 1.535, 1.262, 1.111, 1.147, 1.111, 1.147, 1.284, 1.262, 1.284, 1.262, 1.284, 1.147, 1.284, 1.147, 1.535, 1.262, 1.535, 0.04443, 1.111, -0.1432, 1.111, -0.1534, 1.284, -0.05791, 1.284, -0.05791, 1.284, -0.1534, 1.284, -0.1773, 1.535, -0.09202, 1.535, 1.147, 1.111, 1.262, 1.111, 1.262, 1.284, 1.147, 1.284, 1.147, 1.284, 1.262, 1.284, 1.262, 1.535, 1.147, 1.535, 0.04443, 1.111, -0.1432, 1.111, -0.1534, 1.284, -0.05791, 1.284, -0.05791, 1.284, -0.1534, 1.284, -0.1773, 1.535, -0.09202, 1.535, -0.004608, 1.111, -0.1197, 1.111, -0.1197, 1.284, -0.004608, 1.284, -0.004608, 1.284, -0.1197, 1.284, -0.1197, 1.535, -0.004608, 1.535, -0.1197, 1.111, -0.004608, 1.111, -0.004608, 1.284, -0.1197, 1.284, -0.1197, 1.284, -0.004608, 1.284, -0.004608, 1.535, -0.1197, 1.535, -0.1432, 1.111, 0.04443, 1.111, -0.05791, 1.284, -0.1534, 1.284, -0.1534, 1.284, -0.05791, 1.284, -0.09202, 1.535, -0.1773, 1.535, 0.6243, 1.74, 0.6243, 1.648, 0.6994, 1.648, 0.7096, 1.66, 0.7096, 1.74, 0.6243, 1.648, 0.6243, 1.74, 0.7096, 1.74, 0.7096, 1.66, 0.6994, 1.648, 0.6243, 0.8534, 0.6243, 0.7588, 0.7096, 0.7588, 0.7096, 0.8534, -0.09202, 0.7485, -0.09202, 0.8637, 0.6243, 0.8637, 0.6243, 0.7485, -0.1197, 1.761, -0.1095, 1.751, -0.01484, 1.751, -0.004608, 1.761, -0.004608, 1.96, -0.1197, 1.96, -0.09202, 0.8534, -0.09202, 0.7588, 0.6243, 0.7588, 0.6243, 0.8534, -0.09202, -0.413, -0.09202, -0.5076, 0.6243, -0.5076, 0.6243, -0.413, -0.094, 1.761, -0.1023, 1.751, -0.1773, 1.751, -0.2022, 1.916, -0.1333, 1.96, -0.09202, 1.648, -0.1773, 1.648, -0.1773, 1.751, -0.1023, 1.751, -0.09202, 1.74, -0.1773, 1.648, -0.09202, 1.648, -0.09202, 1.74, -0.1023, 1.751, -0.1773, 1.751, -0.004608, 1.751, -0.1197, 1.751, -0.1197, 1.916, -0.004608, 1.916, -0.094, 1.761, -0.1023, 1.751, -0.1773, 1.751, -0.2022, 1.916, -0.1333, 1.96, -0.09202, 1.648, -0.09202, 1.74, 0.6243, 1.74, 0.6243, 1.648, 1.262, 1.751, 1.147, 1.751, 1.147, 1.916, 1.262, 1.916, -0.09202, 1.648, -0.1773, 1.648, -0.1773, 1.751, -0.1023, 1.751, -0.09202, 1.74, -0.1773, 1.648, -0.09202, 1.648, -0.09202, 1.74, -0.1023, 1.751, -0.1773, 1.751, 1.252, 1.751, 1.157, 1.751, 1.157, 1.72, 1.252, 1.72, 0.7864, 1.74, 0.7864, 1.66, 0.8017, 1.679, 0.8017, 1.721, 1.262, 1.638, 1.252, 1.648, 1.157, 1.648, 1.147, 1.638, 1.147, 1.111, 1.262, 1.111, 0.6243, 1.74, 0.6243, 1.648, 0.6994, 1.648, 0.7096, 1.66, 0.7096, 1.74, 0.7096, 0.7588, 0.7096, 0.8534, 0.7864, 0.8534, 0.7864, 0.7588, 0.6243, 1.648, 0.6243, 1.74, 0.7096, 1.74, 0.7096, 1.66, 0.6994, 1.648, 0.7096, -0.5076, 0.7096, -0.413, 0.7864, -0.413, 0.7864, -0.5076, 0.6243, -0.413, 0.6243, -0.5076, 0.7096, -0.5076, 0.7096, -0.413, 0.7864, 1.74, 0.7864, 1.66, 0.8017, 1.679, 0.8017, 1.721, 0.7864, 1.66, 0.7864, 1.74, 0.8017, 1.721, 0.8017, 1.679, -0.01484, 1.751, -0.1095, 1.751, -0.1095, 1.72, -0.01484, 1.72, 1.157, 1.679, 1.252, 1.679, 1.252, 1.72, 1.157, 1.72, -0.1095, 1.648, -0.01484, 1.648, -0.01484, 1.679, -0.1095, 1.679, 0.7864, 1.66, 0.7864, 1.74, 0.8017, 1.721, 0.8017, 1.679, -0.1095, 1.679, -0.01484, 1.679, -0.01484, 1.72, -0.1095, 1.72, 0.7544, -0.4027, 0.667, -0.4027, 0.667, -0.5179, 0.7544, -0.5179, 0.04443, 0.7485, 0.667, 0.7485, 0.667, 0.8637, 0.1851, 0.8637, 0.04443, 0.8637, 0.1843, 0.9404, 0.1851, 1.111, 0.667, 1.111, 0.7545, 1.111, 0.9825, 1.111, 1.017, 1.077, 1.017, 1.004, 0.7369, 0.9399, 0.667, 0.7485, 0.7545, 0.7485, 0.7545, 0.8637, 0.667, 0.8637, -0.1197, 1.648, -0.004608, 1.648, -0.004608, 1.111, -0.1197, 1.111, 0.7096, 0.8534, 0.7096, 0.7588, 0.7864, 0.7588, 0.7864, 0.8534, 0.7096, 1.66, 0.7096, 1.74, 0.7864, 1.74, 0.7864, 1.66, 1.147, 1.648, 1.262, 1.648, 1.262, 1.111, 1.147, 1.111, 0.7096, 1.74, 0.7096, 1.66, 0.7864, 1.66, 0.7864, 1.74, -0.004608, 1.638, -0.01484, 1.648, -0.1095, 1.648, -0.1197, 1.638, -0.1197, 1.111, -0.004608, 1.111, -0.3348, 0.7485, -0.3348, 0.8637, -0.3911, 0.8637, -0.3911, 0.7485, -0.3348, -0.5179, -0.3348, -0.4027, -0.3911, -0.4027, -0.3911, -0.5179, -0.274, 0.7485, -0.274, 0.8637, -0.3348, 0.8637, -0.3348, 0.7485, -0.3911, 2.135, -0.3772, 2.072, -0.345, 2.061, -0.3049, 2.063, -0.274, 2.141, -0.3348, 2.172, 1.147, 2.135, 1.262, 2.135, 1.262, 2.072, 1.147, 2.072, -0.274, -0.5179, -0.274, -0.4027, -0.3348, -0.4027, -0.3348, -0.5179, -0.345, 0.8637, -0.345, 0.7485, -0.3772, 0.7485, -0.3772, 0.8637, -0.345, -0.4027, -0.345, -0.5179, -0.3772, -0.5179, -0.3772, -0.4027, -0.1197, 2.135, -0.004608, 2.135, -0.004608, 2.072, -0.1197, 2.072, -0.3049, 0.8637, -0.3049, 0.7485, -0.345, 0.7485, -0.345, 0.8637, -0.3049, -0.4027, -0.3049, -0.5179, -0.345, -0.5179, -0.345, -0.4027, -0.3049, 2.063, -0.345, 2.061, -0.3772, 2.072, -0.3911, 2.135, -0.3348, 2.172, -0.274, 2.141, 0.04443, -0.4027, 0.1843, -0.4027, 0.1843, -0.5179, 0.04443, -0.5179, 0.04443, 0.9072, 0.04443, 1.111, 0.1851, 1.111, 0.1843, 0.9404, 0.7369, 0.7485, 0.1843, 0.7485, 0.1843, 0.8637, 0.7369, 0.8637, 0.1843, -0.4027, 0.7369, -0.4027, 0.7369, -0.5179, 0.1843, -0.5179, 1.262, 1.004, 1.147, 1.004, 1.147, 0.8973, 1.262, 0.8973, 0.8914, 0.3174, 0.828, 0.3174, 0.8791, 0.1724, 0.9426, 0.1724, -0.09671, 0.3174, -0.02763, 0.3174, -0.02763, 0.1724, -0.09671, 0.1724, 0.7369, -0.5179, 0.7369, -0.4027, 0.8051, -0.4027, 0.8051, -0.5179, 1.017, 1.004, 0.7369, 0.9399, 0.8051, 0.8759, 0.9829, 0.8973, -0.004608, 1.004, -0.1197, 1.004, -0.1197, 0.8973, -0.004608, 0.8973, 0.7369, 0.7485, 0.7369, 0.8637, 0.8051, 0.8637, 0.8051, 0.7485, 0.7369, 0.9399, 1.017, 1.004, 0.9829, 0.8973, 0.8051, 0.8759, 0.7369, 0.9399, 1.017, 1.004, 0.9829, 0.8973, 0.8051, 0.8759, 0.8791, -0.4258, 0.9426, -0.4258, 0.9426, -0.4948, 0.8791, -0.4948, 0.9426, 0.7716, 0.8791, 0.7716, 0.8791, 0.8406, 0.9426, 0.8406, 1.239, 0.3174, 1.17, 0.3174, 1.17, 0.1724, 1.239, 0.1724, 1.17, 0.3174, 1.239, 0.3174, 1.239, 0.1724, 1.17, 0.1724, 0.828, 0.3174, 0.8914, 0.3174, 0.9426, 0.1724, 0.8791, 0.1724, 0.828, 0.3174, 0.8914, 0.3174, 0.9426, 0.1724, 0.8791, 0.1724, -0.02763, 0.3174, -0.09671, 0.3174, -0.09671, 0.1724, -0.02763, 0.1724, 0.8914, 0.3174, 0.828, 0.3174, 0.8791, 0.1724, 0.9426, 0.1724, -0.09202, -0.4258, -0.09202, -0.4948, -0.1602, -0.4948, -0.1602, -0.4258, -0.09202, 0.8406, -0.09202, 0.7716, -0.1602, 0.7716, -0.1602, 0.8406, 1.17, 0.3273, 1.239, 0.3273, 1.239, 0.1721, 1.17, 0.1721, -0.1091, 0.3273, -0.04085, 0.3273, -0.09202, 0.1721, -0.1602, 0.1721, -0.09671, 0.3273, -0.02763, 0.3273, -0.02763, 0.1721, -0.09671, 0.1721, -0.04085, 0.3273, -0.1091, 0.3273, -0.1602, 0.1721, -0.09202, 0.1721, 1.239, 0.3273, 1.17, 0.3273, 1.17, 0.1721, 1.239, 0.1721, -0.04085, 0.3273, -0.1091, 0.3273, -0.1602, 0.1721, -0.09202, 0.1721, 0.04443, 0.9072, -0.1057, 0.9072, -0.06473, 0.7622, 0.04443, 0.7622, 0.04443, 0.7622, -0.06473, 0.7622, -0.05791, 0.6172, 0.02055, 0.6172, 0.02055, 0.6172, -0.05791, 0.6172, -0.07496, 0.4723, -0.00674, 0.4723, -0.00674, 0.4723, -0.07496, 0.4723, -0.1091, 0.3273, -0.04085, 0.3273, -0.1197, 0.9072, -0.004608, 0.9072, -0.004608, 0.7622, -0.1197, 0.7622, -0.1197, 0.7622, -0.004608, 0.7622, -0.004608, 0.6172, -0.1197, 0.6172, -0.1197, 0.6172, -0.004608, 0.6172, -0.02763, 0.4723, -0.09671, 0.4723, -0.09671, 0.4723, -0.02763, 0.4723, -0.02763, 0.3273, -0.09671, 0.3273, -0.1057, 0.9072, 0.04443, 0.9072, 0.04443, 0.7622, -0.06473, 0.7622, -0.06473, 0.7622, 0.04443, 0.7622, 0.02055, 0.6172, -0.05791, 0.6172, -0.05791, 0.6172, 0.02055, 0.6172, -0.00674, 0.4723, -0.07496, 0.4723, -0.07496, 0.4723, -0.00674, 0.4723, -0.04085, 0.3273, -0.1091, 0.3273, -0.004608, 0.9072, -0.1197, 0.9072, -0.1197, 0.7622, -0.004608, 0.7622, -0.004608, 0.7622, -0.1197, 0.7622, -0.1197, 0.6172, -0.004608, 0.6172, -0.004608, 0.6172, -0.1197, 0.6172, -0.09671, 0.4723, -0.02763, 0.4723, -0.02763, 0.4723, -0.09671, 0.4723, -0.09671, 0.3273, -0.02763, 0.3273, 1.262, 0.9072, 1.147, 0.9072, 1.147, 0.7622, 1.262, 0.7622, 1.262, 0.7622, 1.147, 0.7622, 1.147, 0.6172, 1.262, 0.6172, 1.262, 0.6172, 1.147, 0.6172, 1.17, 0.4723, 1.239, 0.4723, 1.239, 0.4723, 1.17, 0.4723, 1.17, 0.3273, 1.239, 0.3273, 0.04443, 0.9072, -0.1057, 0.9072, -0.06473, 0.7622, 0.04443, 0.7622, 0.04443, 0.7622, -0.06473, 0.7622, -0.05791, 0.6172, 0.02055, 0.6172, 0.02055, 0.6172, -0.05791, 0.6172, -0.07496, 0.4723, -0.00674, 0.4723, -0.00674, 0.4723, -0.07496, 0.4723, -0.1091, 0.3273, -0.04085, 0.3273, 1.147, 0.9072, 1.262, 0.9072, 1.262, 0.7622, 1.147, 0.7622, 1.147, 0.7622, 1.262, 0.7622, 1.262, 0.6172, 1.147, 0.6172, 1.147, 0.6172, 1.262, 0.6172, 1.239, 0.4723, 1.17, 0.4723, 1.17, 0.4723, 1.239, 0.4723, 1.239, 0.3273, 1.17, 0.3273, -0.1057, 0.9072, 0.04443, 0.9072, 0.04443, 0.7622, -0.06473, 0.7622, -0.06473, 0.7622, 0.04443, 0.7622, 0.02055, 0.6172, -0.05791, 0.6172, -0.05791, 0.6172, 0.02055, 0.6172, -0.00674, 0.4723, -0.07496, 0.4723, -0.07496, 0.4723, -0.00674, 0.4723, -0.04085, 0.3273, -0.1091, 0.3273, 0.9829, 0.8973, 0.8051, 0.8759, 0.8392, 0.7523, 0.9484, 0.7523, 0.9484, 0.7523, 0.8392, 0.7523, 0.8222, 0.6073, 0.8972, 0.6073, 0.8972, 0.6073, 0.8222, 0.6073, 0.8109, 0.4623, 0.8744, 0.4623, 0.8744, 0.4623, 0.8109, 0.4623, 0.828, 0.3174, 0.8914, 0.3174, 0.8051, 0.8759, 0.9829, 0.8973, 0.9484, 0.7523, 0.8392, 0.7523, 0.8392, 0.7523, 0.9484, 0.7523, 0.8972, 0.6073, 0.8222, 0.6073, 0.8222, 0.6073, 0.8972, 0.6073, 0.8744, 0.4623, 0.8109, 0.4623, 0.8109, 0.4623, 0.8744, 0.4623, 0.8914, 0.3174, 0.828, 0.3174, 1.147, 0.8759, 1.262, 0.8759, 1.262, 0.7523, 1.147, 0.7523, 1.147, 0.7523, 1.262, 0.7523, 1.262, 0.6073, 1.147, 0.6073, 1.147, 0.6073, 1.262, 0.6073, 1.239, 0.4623, 1.17, 0.4623, 1.17, 0.4623, 1.239, 0.4623, 1.239, 0.3174, 1.17, 0.3174, 1.262, 0.8973, 1.147, 0.8973, 1.147, 0.7523, 1.262, 0.7523, 1.262, 0.7523, 1.147, 0.7523, 1.147, 0.6073, 1.262, 0.6073, 1.262, 0.6073, 1.147, 0.6073, 1.17, 0.4623, 1.239, 0.4623, 1.239, 0.4623, 1.17, 0.4623, 1.17, 0.3174, 1.239, 0.3174, -0.004608, 0.8973, -0.1197, 0.8973, -0.1197, 0.7523, -0.004608, 0.7523, -0.004608, 0.7523, -0.1197, 0.7523, -0.1197, 0.6073, -0.004608, 0.6073, -0.004608, 0.6073, -0.1197, 0.6073, -0.09671, 0.4623, -0.02763, 0.4623, -0.02763, 0.4623, -0.09671, 0.4623, -0.09671, 0.3174, -0.02763, 0.3174, 0.8051, 0.8759, 0.9829, 0.8973, 0.9484, 0.7523, 0.8392, 0.7523, 0.8392, 0.7523, 0.9484, 0.7523, 0.8972, 0.6073, 0.8222, 0.6073, 0.8222, 0.6073, 0.8972, 0.6073, 0.8744, 0.4623, 0.8109, 0.4623, 0.8109, 0.4623, 0.8744, 0.4623, 0.8914, 0.3174, 0.828, 0.3174, -0.1197, 0.8759, -0.004608, 0.8759, -0.004608, 0.7523, -0.1197, 0.7523, -0.1197, 0.7523, -0.004608, 0.7523, -0.004608, 0.6073, -0.1197, 0.6073, -0.1197, 0.6073, -0.004608, 0.6073, -0.02763, 0.4623, -0.09671, 0.4623, -0.09671, 0.4623, -0.02763, 0.4623, -0.02763, 0.3174, -0.09671, 0.3174, 0.9829, 0.8973, 0.8051, 0.8759, 0.8392, 0.7523, 0.9484, 0.7523, 0.9484, 0.7523, 0.8392, 0.7523, 0.8222, 0.6073, 0.8972, 0.6073, 0.8972, 0.6073, 0.8222, 0.6073, 0.8109, 0.4623, 0.8744, 0.4623, 0.8744, 0.4623, 0.8109, 0.4623, 0.828, 0.3174, 0.8914, 0.3174, 1.017, 0.7485, 1.017, 0.8637, 0.9825, 0.8637, 0.9825, 0.7485, 0.9825, -0.4027, 0.9825, -0.5179, 1.017, -0.5179, 1.017, -0.4027, 1.147, 1.077, 1.147, 1.004, 1.262, 1.004, 1.262, 1.077, 0.7105, 1.638, 0.6994, 1.648, 0.6243, 1.648, 0.667, 1.111, 0.7544, 1.111, 1.157, 1.648, 1.252, 1.648, 1.252, 1.679, 1.157, 1.679, 0.7096, 1.66, 0.7096, 1.74, 0.7864, 1.74, 0.7864, 1.66, 0.6243, 1.648, 0.6994, 1.648, 0.7105, 1.638, 0.7544, 1.111, 0.667, 1.111, 0.7105, 1.638, 0.6994, 1.648, 0.6243, 1.648, 0.667, 1.111, 0.7545, 1.111, 0.6243, 1.648, 0.6994, 1.648, 0.7105, 1.638, 0.7545, 1.111, 0.667, 1.111, 0.7096, -0.413, 0.7096, -0.5076, 0.7864, -0.5076, 0.7864, -0.413, 0.7096, 1.74, 0.7096, 1.66, 0.7864, 1.66, 0.7864, 1.74, -0.09202, 1.751, -0.09202, 1.74, -0.1023, 1.751, -0.094, 1.761, -0.09202, 1.74, -0.09202, 1.751, -0.094, 1.761, -0.1023, 1.751, -0.09202, 1.74, -0.09202, 1.751, -0.094, 1.761, -0.1023, 1.751, -0.09202, 1.751, -0.09202, 1.74, -0.1023, 1.751, -0.094, 1.761, 0.7096, 1.66, 0.7096, 1.648, 0.7105, 1.638, 0.6994, 1.648, 0.7096, 1.648, 0.7096, 1.66, 0.6994, 1.648, 0.7105, 1.638, 0.7096, 1.648, 0.7096, 1.66, 0.6994, 1.648, 0.7105, 1.638, 0.7096, 1.66, 0.7096, 1.648, 0.7105, 1.638, 0.6994, 1.648, -0.09202, 1.74, 0.6243, 1.74, 0.6243, 1.751, -0.09202, 1.751, 0.6243, 1.74, -0.09202, 1.74, -0.09202, 1.751, 0.6243, 1.751, 0.6243, 1.751, -0.09202, 1.751, -0.09202, 1.74, 0.6243, 1.74, -0.09202, 1.751, 0.6243, 1.751, 0.6243, 1.74, -0.09202, 1.74, 0.7096, 1.751, 0.6243, 1.751, 0.6243, 1.74, 0.7096, 1.74, 0.7096, 1.74, 0.6243, 1.74, 0.6243, 1.751, 0.7096, 1.751, 0.6243, 1.751, 0.7096, 1.751, 0.7096, 1.74, 0.6243, 1.74, 0.6243, 1.74, 0.7096, 1.74, 0.7096, 1.751, 0.6243, 1.751, 0.8017, 1.679, 0.8017, 1.721, 0.8119, 1.72, 0.8119, 1.679, 0.8017, 1.721, 0.8017, 1.679, 0.8119, 1.679, 0.8119, 1.72, 0.8119, 1.72, 0.8119, 1.679, 0.8017, 1.679, 0.8017, 1.721, 0.8017, 1.721, 0.8017, 1.679, 0.8119, 1.679, 0.8119, 1.72, 1.252, 1.751, 1.252, 1.72, 1.262, 1.721, 1.262, 1.74, 0.7864, 1.648, 0.7096, 1.648, 0.7096, 1.66, 0.7864, 1.66, -0.01484, 1.751, -0.01484, 1.72, -0.004608, 1.721, -0.004608, 1.74, 0.7864, 1.648, 0.7096, 1.648, 0.7096, 1.66, 0.7864, 1.66, 1.147, 1.74, 1.147, 1.721, 1.157, 1.72, 1.157, 1.751, 0.7864, 1.66, 0.7096, 1.66, 0.7096, 1.648, 0.7864, 1.648, -0.1095, 1.648, -0.1095, 1.679, -0.1197, 1.679, -0.1197, 1.66, 0.7864, 1.751, 0.7096, 1.751, 0.7096, 1.74, 0.7864, 1.74, 0.7096, 1.751, 0.7864, 1.751, 0.7864, 1.74, 0.7096, 1.74, -0.01484, 1.679, -0.01484, 1.648, -0.004608, 1.66, -0.004608, 1.679, 0.7096, 1.648, 0.7864, 1.648, 0.7864, 1.66, 0.7096, 1.66, -0.1095, 1.72, -0.1095, 1.751, -0.1197, 1.74, -0.1197, 1.721, 0.7096, 1.751, 0.7864, 1.751, 0.7864, 1.74, 0.7096, 1.74, 1.252, 1.679, 1.252, 1.648, 1.262, 1.66, 1.262, 1.679, 0.7096, 1.74, 0.7864, 1.74, 0.7864, 1.751, 0.7096, 1.751, 1.147, 1.679, 1.147, 1.66, 1.157, 1.648, 1.157, 1.679, 1.147, 1.761, 1.157, 1.751, 1.252, 1.751, 1.262, 1.761, 1.262, 1.96, 1.147, 1.96])
me_cube_001.materials.append(mat_material)
me_cube_001.use_remesh_preserve_volume = False
me_cube_001.use_remesh_preserve_attributes = False
me_cube_001.use_mirror_vertex_groups = False
me_cube_001.update()
me_cube_002 = bpy.data.meshes.new('Cube.002')
me_cube_002.from_pydata([(-0.7719, 0.8438, 1.375), (-0.7719, 0.8438, 1.075), (-0.7719, -0.8438, 1.375), (-0.7719, -0.8438, 1.075), (-0.9594, 0.2812, 1.075), (-0.9594, -0.2812, 1.075), (-0.9594, -0.2812, 1.375), (-0.9594, 0.2812, 1.375), (0.7281, 0.7594, 1.375), (0.6531, 0.8438, 1.375), (0.6531, 0.8438, 1.075), (0.7281, 0.7594, 1.075), (0.6531, -0.8438, 1.375), (0.7281, -0.7594, 1.375), (0.7281, -0.7594, 1.075), (0.6531, -0.8438, 1.075), (0.1406, -0.8438, 1.375), (0.1406, 0.8438, 1.375), (0.2687, -0.8438, 1.375), (0.2689, 0.8438, 1.375), (-0.8655, 0.225, 1.5), (-0.7155, 0.675, 1.5), (-0.7155, -0.675, 1.5), (-0.8655, -0.225, 1.5), (0.4245, 0.675, 1.5), (0.4845, 0.6075, 1.5), (0.4845, -0.6075, 1.5), (0.4245, -0.675, 1.5), (0.1171, 0.675, 1.5), (0.117, -0.675, 1.5), (0.01448, -0.675, 1.5), (0.01448, 0.675, 1.5), (-0.6028, 0.1125, 1.55), (-0.5278, 0.3375, 1.55), (-0.5278, -0.3375, 1.55), (-0.6028, -0.1125, 1.55), (0.04219, 0.3375, 1.55), (0.07219, 0.3038, 1.55), (0.07219, -0.3038, 1.55), (0.04219, -0.3375, 1.55), (-0.1115, 0.3375, 1.55), (-0.1116, -0.3375, 1.55), (-0.1628, -0.3375, 1.55), (-0.1628, 0.3375, 1.55)], [], [(1, 10, 11, 14, 15, 3, 5, 4), (4, 7, 0, 1), (17, 0, 21, 31), (11, 8, 13, 14), (3, 2, 6, 5), (5, 6, 7, 4), (8, 11, 10, 9), (12, 15, 14, 13), (23, 22, 34, 35), (6, 2, 22, 23), (2, 16, 30, 22), (8, 9, 24, 25), (7, 6, 23, 20), (12, 13, 26, 27), (13, 8, 25, 26), (0, 7, 20, 21), (19, 17, 31, 28), (18, 12, 27, 29), (16, 18, 29, 30), (9, 19, 28, 24), (37, 36, 40, 43, 33, 32, 35, 34, 42, 41, 39, 38), (22, 30, 42, 34), (24, 28, 40, 36), (20, 23, 35, 32), (31, 21, 33, 43), (26, 25, 37, 38), (25, 24, 36, 37), (30, 29, 41, 42), (21, 20, 32, 33), (29, 27, 39, 41), (27, 26, 38, 39), (28, 31, 43, 40), (3, 15, 12, 18, 16, 2), (1, 0, 17, 19, 9, 10)])
me_cube_002.polygons.foreach_set('use_smooth', [True] * 34)
_k = set([(0, 7), (0, 17), (1, 4), (1, 10), (2, 6), (2, 16), (3, 5), (3, 15), (4, 5), (6, 7), (8, 9), (8, 13), (9, 19), (10, 11), (11, 14), (12, 13), (12, 18), (14, 15), (16, 18), (17, 19)])
me_cube_002.attributes.new('sharp_edge', 'BOOLEAN', 'EDGE').data.foreach_set('value', [ (min(e.vertices), max(e.vertices)) in _k for e in me_cube_002.edges])
_uv = me_cube_002.uv_layers.new(name='UVMap')
_uv.uv.foreach_set('vector', [1.002, 0.891, 1.002, 0.04659, 0.9518, 0.002141, 0.05177, 0.002141, 0.001765, 0.04659, 0.001765, 0.891, 0.3351, 1.002, 0.6684, 1.002, 0.6658, -0.1728, 0.6658, 0.005006, 0.9991, 0.005006, 0.9991, -0.1728, 1.002, 0.3503, 1.002, 0.891, 0.9018, 0.8576, 0.9018, 0.425, 0.9491, -0.1728, 0.9491, 0.005006, 0.0491, 0.005006, 0.0491, -0.1728, -0.0008969, -0.1728, -0.0008969, 0.005006, 0.3324, 0.005006, 0.3324, -0.1728, 0.3324, -0.1728, 0.3324, 0.005006, 0.6658, 0.005006, 0.6658, -0.1728, 0.9491, 0.005006, 0.9491, -0.1728, 0.9991, -0.1728, 0.9991, 0.005006, -0.0008969, 0.005006, -0.0008969, -0.1728, 0.0491, -0.1728, 0.0491, 0.005006, 0.3684, 0.9465, 0.1018, 0.8576, 0.3018, 0.7464, 0.4351, 0.7908, 0.3324, 0.005006, -0.0008969, 0.005006, 0.0991, 0.07908, 0.3658, 0.07908, 0.001765, 0.891, 0.001765, 0.3503, 0.1018, 0.425, 0.1018, 0.8576, 0.9518, 0.002141, 1.002, 0.04659, 0.9018, 0.1821, 0.8618, 0.1465, 0.6658, 0.005006, 0.3324, 0.005006, 0.3658, 0.07908, 0.6324, 0.07908, 0.001765, 0.04659, 0.05177, 0.002141, 0.1418, 0.1465, 0.1018, 0.1821, 0.05177, 0.002141, 0.9518, 0.002141, 0.8618, 0.1465, 0.1418, 0.1465, 0.9991, 0.005006, 0.6658, 0.005006, 0.6324, 0.07908, 0.8991, 0.07908, 1.002, 0.2743, 1.002, 0.3503, 0.9018, 0.425, 0.9018, 0.3642, 0.001765, 0.2744, 0.001765, 0.04659, 0.1018, 0.1821, 0.1018, 0.3643, 0.001765, 0.3503, 0.001765, 0.2744, 0.1018, 0.3643, 0.1018, 0.425, 1.002, 0.04659, 1.002, 0.2743, 0.9018, 0.3642, 0.9018, 0.1821, 0.6818, 0.3908, 0.7018, 0.4086, 0.7018, 0.4997, 0.7018, 0.5301, 0.7018, 0.7464, 0.5684, 0.7908, 0.4351, 0.7908, 0.3018, 0.7464, 0.3018, 0.5301, 0.3018, 0.4997, 0.3018, 0.4086, 0.3218, 0.3908, 0.1018, 0.8576, 0.1018, 0.425, 0.3018, 0.5301, 0.3018, 0.7464, 0.9018, 0.1821, 0.9018, 0.3642, 0.7018, 0.4997, 0.7018, 0.4086, 0.6351, 0.9465, 0.3684, 0.9465, 0.4351, 0.7908, 0.5684, 0.7908, 0.9018, 0.425, 0.9018, 0.8576, 0.7018, 0.7464, 0.7018, 0.5301, 0.1418, 0.1465, 0.8618, 0.1465, 0.6818, 0.3908, 0.3218, 0.3908, 0.8618, 0.1465, 0.9018, 0.1821, 0.7018, 0.4086, 0.6818, 0.3908, 0.1018, 0.425, 0.1018, 0.3643, 0.3018, 0.4997, 0.3018, 0.5301, 0.9018, 0.8576, 0.6351, 0.9465, 0.5684, 0.7908, 0.7018, 0.7464, 0.1018, 0.3643, 0.1018, 0.1821, 0.3018, 0.4086, 0.3018, 0.4997, 0.1018, 0.1821, 0.1418, 0.1465, 0.3218, 0.3908, 0.3018, 0.4086, 0.9018, 0.3642, 0.9018, 0.425, 0.7018, 0.5301, 0.7018, 0.4997, 0.0417, -0.1728, 0.8861, -0.1728, 0.8861, 0.005006, 0.6584, 0.005006, 0.5824, 0.005006, 0.0417, 0.005006, 0.0417, -0.1728, 0.0417, 0.005006, 0.5824, 0.005006, 0.6584, 0.005006, 0.8861, 0.005006, 0.8861, -0.1728])
me_cube_002.materials.append(mat_material)
me_cube_002.use_remesh_preserve_volume = False
me_cube_002.use_remesh_preserve_attributes = False
me_cube_002.use_mirror_vertex_groups = False
me_cube_002.update()

# ---- objects
ob_cube_001 = bpy.data.objects.new('Cube.001', me_cube_001)
ob_cube_002 = bpy.data.objects.new('Cube.002', me_cube_002)

# ---- transforms, parenting, visibility, modifiers, constraints
ob_cube_001.location = (0.0, 0.0, 0.0)
ob_cube_001.lock_rotations_4d = False
ob_cube_001.empty_display_type = 'ARROWS'
ob_cube_001.lineart.crease_threshold = 0.0
_m = ob_cube_001.modifiers.new('Auto Smooth', 'NODES')
_m.node_group = ng_auto_smooth
_gi = [s.identifier for s in ng_auto_smooth.interface.items_tree if s.item_type == 'SOCKET' and s.in_out == 'INPUT']
_m[_gi[1]] = 1.471  # Angle
ob_cube_002.location = (0.0, 0.0, 0.0)
ob_cube_002.lock_rotations_4d = False
ob_cube_002.empty_display_type = 'ARROWS'
ob_cube_002.lineart.crease_threshold = 0.0
_m = ob_cube_002.modifiers.new('Auto Smooth', 'NODES')
_m.node_group = ng_auto_smooth
_gi = [s.identifier for s in ng_auto_smooth.interface.items_tree if s.item_type == 'SOCKET' and s.in_out == 'INPUT']
_m[_gi[1]] = 0.8221  # Angle

# ---- collection membership
col_collection.objects.link(ob_cube_001)
col_collection.objects.link(ob_cube_002)

# ---- scene / render settings (as saved in the file)
scene.frame_start = 1; scene.frame_end = 250; scene.frame_set(0)
scene.render.engine = 'BLENDER_EEVEE_NEXT'
scene.cycles.use_denoising = False
scene.cycles.samples = 128
scene.cycles.sampling_pattern = 'TABULATED_SOBOL'
scene.cycles.use_adaptive_sampling = False
scene.cycles.use_light_tree = False
scene.view_settings.view_transform = 'Filmic'
bpy.context.view_layer.update()

# ---- added for rendering (the .blend has no active camera and no usable light): camera, sun
cam_auto = bpy.data.cameras.new('AutoCamera')
cam_auto.lens = 50.0
cam_auto.sensor_width = 36.0
cam_auto.clip_end = 1000.0
ob_auto_camera = bpy.data.objects.new('AutoCamera', cam_auto)
scene.collection.objects.link(ob_auto_camera)
ob_auto_camera.location = (3.50287, -4.63328, 4.55342)
ob_auto_camera.rotation_euler = (1.09748, -7.21219e-08, 0.694738)
scene.camera = ob_auto_camera
light_auto_sun = bpy.data.lights.new('AutoSun', 'SUN')
light_auto_sun.energy = 3.0
light_auto_sun.angle = 0.0523599
ob_auto_sun = bpy.data.objects.new('AutoSun', light_auto_sun)
scene.collection.objects.link(ob_auto_sun)
ob_auto_sun.rotation_euler = (0.872665, 0.174533, 0.523599)
bpy.context.view_layer.update()

